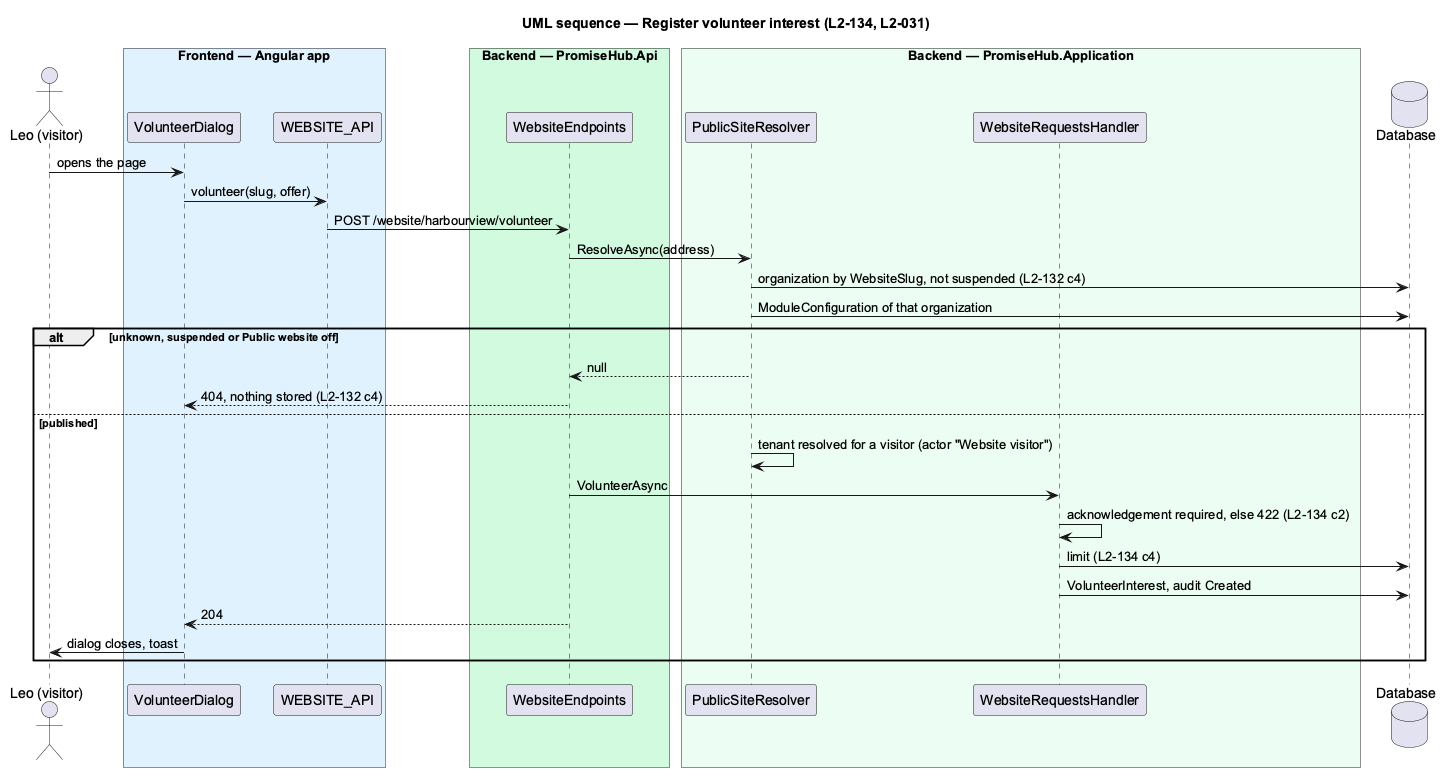

The diagram above was rendered by PlantUML. Its source (embedded in the PNG):
@startuml
title UML sequence — Register volunteer interest (L2-134, L2-031)
skinparam backgroundColor #FFFFFF
skinparam shadowing false
skinparam defaultFontName Arial
actor "Leo (visitor)" as v
box "Frontend — Angular app" #E0F2FE
participant VolunteerDialog as page
participant WEBSITE_API as client
end box
box "Backend — PromiseHub.Api" #D1FADF
participant WebsiteEndpoints as api
end box
box "Backend — PromiseHub.Application" #ECFDF3
participant PublicSiteResolver as r
participant WebsiteRequestsHandler as h
end box
database "Database" as db
v -> page : opens the page
page -> client : volunteer(slug, offer)
client -> api : POST /website/harbourview/volunteer
api -> r : ResolveAsync(address)
r -> db : organization by WebsiteSlug, not suspended (L2-132 c4)
r -> db : ModuleConfiguration of that organization
alt unknown, suspended or Public website off
  r --> api : null
  api --> page : 404, nothing stored (L2-132 c4)
else published
  r -> r : tenant resolved for a visitor (actor "Website visitor")
  api -> h : VolunteerAsync
  h -> h : acknowledgement required, else 422 (L2-134 c2)
  h -> db : limit (L2-134 c4)
  h -> db : VolunteerInterest, audit Created
  api --> page : 204
  page -> v : dialog closes, toast
end
@enduml